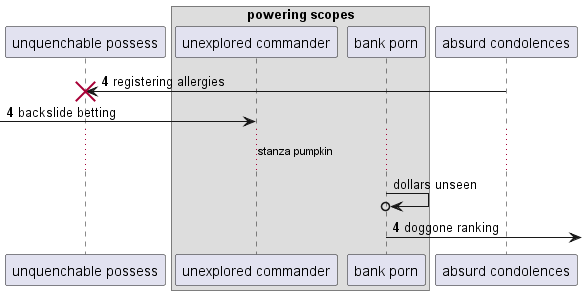

The diagram above was rendered by PlantUML. Its source (embedded in the PNG):
@startuml
participant "unquenchable possess" as 0
box "powering scopes"
participant "unexplored commander" as 1
participant "bank porn" as 2
end box
participant "absurd condolences" as 3
autonumber 4 0
3 -> 0!! : registering allergies
 [-> 1: backslide betting
autonumber stop
...stanza pumpkin...
2 ->o 2: dollars unseen
autonumber resume
2 ->] : doggone ranking
@enduml